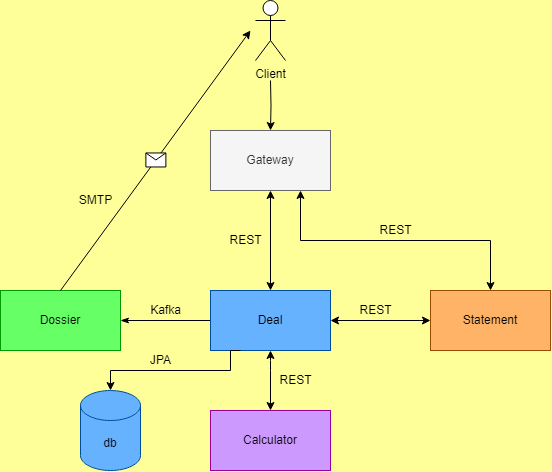

The diagram above was exported from draw.io. Its source (the exported page's mxGraphModel, read from the mxfile embedded in the PNG):
<mxGraphModel dx="920" dy="645" grid="1" gridSize="10" guides="1" tooltips="1" connect="1" arrows="1" fold="1" page="1" pageScale="1" pageWidth="850" pageHeight="1100" background="#FFFF99" math="0" shadow="0">
  <root>
    <mxCell id="0" />
    <mxCell id="1" parent="0" />
    <mxCell id="2" value="" style="edgeStyle=orthogonalEdgeStyle;rounded=0;orthogonalLoop=1;jettySize=auto;html=1;" edge="1" parent="1" target="3">
      <mxGeometry relative="1" as="geometry">
        <mxPoint x="400" y="140" as="sourcePoint" />
      </mxGeometry>
    </mxCell>
    <mxCell id="3" value="Gateway" style="rounded=0;whiteSpace=wrap;html=1;fillColor=#f5f5f5;fontColor=#333333;strokeColor=#666666;" vertex="1" parent="1">
      <mxGeometry x="340" y="190" width="120" height="60" as="geometry" />
    </mxCell>
    <mxCell id="4" value="" style="edgeStyle=orthogonalEdgeStyle;rounded=0;orthogonalLoop=1;jettySize=auto;html=1;endArrow=classicThin;endFill=1;" edge="1" parent="1" source="5" target="11">
      <mxGeometry relative="1" as="geometry" />
    </mxCell>
    <mxCell id="5" value="Deal" style="rounded=0;whiteSpace=wrap;html=1;fillColor=#66B2FF;strokeColor=#004C99;" vertex="1" parent="1">
      <mxGeometry x="340" y="350" width="120" height="60" as="geometry" />
    </mxCell>
    <mxCell id="6" value="Statement" style="rounded=0;whiteSpace=wrap;html=1;fillColor=#FFB366;strokeColor=#994C00;" vertex="1" parent="1">
      <mxGeometry x="560" y="350" width="120" height="60" as="geometry" />
    </mxCell>
    <mxCell id="7" value="Calculator" style="rounded=0;whiteSpace=wrap;html=1;fillColor=#CC99FF;strokeColor=#990099;" vertex="1" parent="1">
      <mxGeometry x="340" y="470" width="120" height="60" as="geometry" />
    </mxCell>
    <mxCell id="8" value="" style="endArrow=classic;startArrow=classic;html=1;rounded=0;entryX=0.75;entryY=1;entryDx=0;entryDy=0;exitX=0.5;exitY=0;exitDx=0;exitDy=0;" edge="1" parent="1" source="6" target="3">
      <mxGeometry width="50" height="50" relative="1" as="geometry">
        <mxPoint x="390" y="360" as="sourcePoint" />
        <mxPoint x="428.28427124746213" y="298.28427124746213" as="targetPoint" />
        <Array as="points">
          <mxPoint x="620" y="300" />
          <mxPoint x="430" y="300" />
        </Array>
      </mxGeometry>
    </mxCell>
    <mxCell id="9" value="" style="edgeStyle=orthogonalEdgeStyle;rounded=0;orthogonalLoop=1;jettySize=auto;html=1;exitX=0.25;exitY=1;exitDx=0;exitDy=0;entryX=0.5;entryY=0;entryDx=0;entryDy=0;entryPerimeter=0;" edge="1" parent="1" source="5" target="10">
      <mxGeometry relative="1" as="geometry">
        <mxPoint x="250" y="400" as="sourcePoint" />
        <mxPoint x="250" y="440" as="targetPoint" />
        <Array as="points">
          <mxPoint x="360" y="430" />
          <mxPoint x="240" y="430" />
        </Array>
      </mxGeometry>
    </mxCell>
    <mxCell id="10" value="db" style="shape=cylinder3;whiteSpace=wrap;html=1;boundedLbl=1;backgroundOutline=1;size=15;fillColor=#66B2FF;strokeColor=#004C99;" vertex="1" parent="1">
      <mxGeometry x="210" y="450" width="60" height="80" as="geometry" />
    </mxCell>
    <mxCell id="11" value="Dossier" style="rounded=0;whiteSpace=wrap;html=1;fillColor=#66FF66;strokeColor=#009900;" vertex="1" parent="1">
      <mxGeometry x="130" y="350" width="120" height="60" as="geometry" />
    </mxCell>
    <mxCell id="12" value="Client&lt;br&gt;" style="shape=umlActor;verticalLabelPosition=bottom;verticalAlign=top;html=1;outlineConnect=0;" vertex="1" parent="1">
      <mxGeometry x="385" y="60" width="30" height="60" as="geometry" />
    </mxCell>
    <mxCell id="13" value="" style="endArrow=classic;html=1;rounded=0;exitX=0.5;exitY=0;exitDx=0;exitDy=0;" edge="1" parent="1" source="11">
      <mxGeometry relative="1" as="geometry">
        <mxPoint x="120" y="250" as="sourcePoint" />
        <mxPoint x="380" y="90" as="targetPoint" />
      </mxGeometry>
    </mxCell>
    <mxCell id="14" value="" style="shape=message;html=1;outlineConnect=0;" vertex="1" parent="13">
      <mxGeometry width="20" height="14" relative="1" as="geometry">
        <mxPoint x="-10" y="-7" as="offset" />
      </mxGeometry>
    </mxCell>
    <mxCell id="15" value="" style="endArrow=classic;startArrow=classic;html=1;rounded=0;entryX=0.5;entryY=0;entryDx=0;entryDy=0;exitX=0.5;exitY=1;exitDx=0;exitDy=0;" edge="1" parent="1" source="5" target="7">
      <mxGeometry width="50" height="50" relative="1" as="geometry">
        <mxPoint x="280" y="400" as="sourcePoint" />
        <mxPoint x="430" y="350" as="targetPoint" />
        <Array as="points">
          <mxPoint x="400" y="420" />
          <mxPoint x="400" y="430" />
        </Array>
      </mxGeometry>
    </mxCell>
    <mxCell id="16" value="" style="endArrow=classic;startArrow=classic;html=1;rounded=0;entryX=1;entryY=0.5;entryDx=0;entryDy=0;exitX=0;exitY=0.5;exitDx=0;exitDy=0;" edge="1" parent="1" source="6" target="5">
      <mxGeometry width="50" height="50" relative="1" as="geometry">
        <mxPoint x="310" y="310" as="sourcePoint" />
        <mxPoint x="360" y="260" as="targetPoint" />
      </mxGeometry>
    </mxCell>
    <mxCell id="17" value="Kafka" style="text;html=1;align=center;verticalAlign=middle;resizable=0;points=[];autosize=1;strokeColor=none;fillColor=none;" vertex="1" parent="1">
      <mxGeometry x="270" y="360" width="50" height="20" as="geometry" />
    </mxCell>
    <mxCell id="18" value="REST" style="text;html=1;align=center;verticalAlign=middle;resizable=0;points=[];autosize=1;strokeColor=none;fillColor=none;" vertex="1" parent="1">
      <mxGeometry x="400" y="430" width="50" height="20" as="geometry" />
    </mxCell>
    <mxCell id="19" value="REST" style="text;html=1;align=center;verticalAlign=middle;resizable=0;points=[];autosize=1;strokeColor=none;fillColor=none;" vertex="1" parent="1">
      <mxGeometry x="480" y="360" width="50" height="20" as="geometry" />
    </mxCell>
    <mxCell id="20" value="REST" style="text;html=1;align=center;verticalAlign=middle;resizable=0;points=[];autosize=1;strokeColor=none;fillColor=none;" vertex="1" parent="1">
      <mxGeometry x="350" y="290" width="50" height="20" as="geometry" />
    </mxCell>
    <mxCell id="21" value="REST" style="text;html=1;align=center;verticalAlign=middle;resizable=0;points=[];autosize=1;strokeColor=none;fillColor=none;rotation=0;" vertex="1" parent="1">
      <mxGeometry x="500" y="280" width="50" height="20" as="geometry" />
    </mxCell>
    <mxCell id="22" value="JPA" style="text;html=1;align=center;verticalAlign=middle;resizable=0;points=[];autosize=1;strokeColor=none;fillColor=none;" vertex="1" parent="1">
      <mxGeometry x="270" y="410" width="40" height="20" as="geometry" />
    </mxCell>
    <mxCell id="23" value="" style="endArrow=classic;startArrow=classic;html=1;rounded=0;entryX=0.5;entryY=1;entryDx=0;entryDy=0;exitX=0.5;exitY=0;exitDx=0;exitDy=0;" edge="1" parent="1" source="5" target="3">
      <mxGeometry width="50" height="50" relative="1" as="geometry">
        <mxPoint x="360" y="320" as="sourcePoint" />
        <mxPoint x="410" y="270" as="targetPoint" />
      </mxGeometry>
    </mxCell>
    <mxCell id="24" value="SMTP" style="text;html=1;align=center;verticalAlign=middle;resizable=0;points=[];autosize=1;strokeColor=none;fillColor=none;" vertex="1" parent="1">
      <mxGeometry x="200" y="250" width="50" height="20" as="geometry" />
    </mxCell>
  </root>
</mxGraphModel>